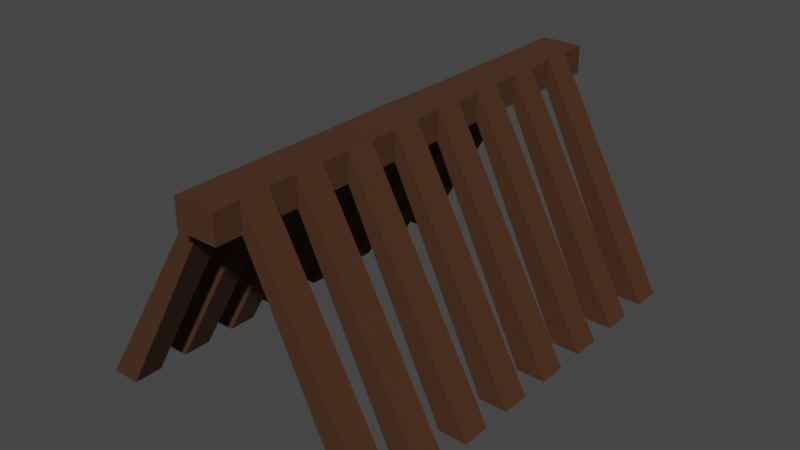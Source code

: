 # Source: obstacle_1.blend  (saved by Blender 2.92.15; exported with 4.5.12 LTS)
import bpy
from mathutils import Matrix  # noqa: F401  (used for matrix-valued properties, if any)

bpy.ops.wm.read_factory_settings(use_empty=True)
scene = bpy.context.scene
scene.name = 'Scene'

# ---- collections
col_collection = bpy.data.collections.new('Collection'); scene.collection.children.link(col_collection)

# ---- materials (node trees are filled in below, after node groups)
mat_material_001 = bpy.data.materials.new('Material.001')
mat_material_001.use_transparent_shadow = False

# ---- material node trees
mat_material_001.use_nodes = True; mat_material_001.node_tree.nodes.clear()
_N = mat_material_001.node_tree.nodes; _L = mat_material_001.node_tree.links
n0 = _N.new('ShaderNodeBsdfPrincipled'); n0.name = 'Principled BSDF'; n0.location = (10, 300)
n0.distribution = 'GGX'
n0.subsurface_method = 'BURLEY'
n0.inputs[0].default_value = (0.06045, 0.02142, 0.004948, 1.0)
n0.inputs[2].default_value = 1.0
n0.inputs[3].default_value = 1.45
n0.inputs[27].default_value = (0.0, 0.0, 0.0, 1.0)
n0.inputs[28].default_value = 1.0
n1 = _N.new('ShaderNodeOutputMaterial'); n1.name = 'Material Output'; n1.location = (300, 300)
_L.new(n0.outputs[0], n1.inputs[0])
n1.is_active_output = True

# ---- world
world_world = bpy.data.worlds.new('World'); scene.world = world_world
world_world.use_nodes = True; world_world.node_tree.nodes.clear()
_N = world_world.node_tree.nodes; _L = world_world.node_tree.links
n0 = _N.new('ShaderNodeOutputWorld'); n0.name = 'World Output'; n0.location = (300, 300)
n1 = _N.new('ShaderNodeBackground'); n1.name = 'Background'; n1.location = (10, 300)
n1.inputs[0].default_value = (0.05088, 0.05088, 0.05088, 1.0)
_L.new(n1.outputs[0], n0.inputs[0])
n0.is_active_output = True
world_world.color = (0.05088, 0.05088, 0.05088)
world_world.use_sun_shadow = False
world_world.sun_shadow_jitter_overblur = 0.0

# ---- meshes
me_cube_001 = bpy.data.meshes.new('Cube.001')
me_cube_001.from_pydata([(-1.0, -1.0, -1.0), (-1.0, -1.0, 1.0), (-1.0, 1.0, -1.0), (-1.0, 1.0, 1.0), (1.0, -1.0, -1.0), (1.0, -1.0, 1.0), (1.0, 1.0, -1.0), (1.0, 1.0, 1.0), (-1.0, 0.0, -1.0), (-1.012, 0.0001419, 1.021), (1.0, 0.0, -1.0), (1.012, 0.0001419, 1.021), (-1.0, 0.5, 1.0), (1.0, 0.5, -1.0), (-1.0, 0.5, -1.0), (1.0, 0.5, 1.0), (-1.0, -0.5, -1.0), (1.0, -0.5, 1.0), (-1.0, -0.5, 1.0), (1.0, -0.5, -1.0), (-1.0, 0.7499, 1.0), (1.0, 0.7499, -1.0), (-1.0, 0.7499, -1.0), (1.0, 0.7499, 1.0), (-1.0, 0.25, -1.0), (1.0, 0.25, 1.0), (-1.0, 0.25, 1.0), (1.0, 0.25, -1.0), (-1.011, -0.2499, 1.02), (1.0, -0.25, -1.0), (-1.0, -0.25, -1.0), (1.011, -0.2499, 1.02), (-1.0, -0.75, -1.0), (1.0, -0.75, 1.0), (-1.0, -0.75, 1.0), (1.0, -0.75, -1.0), (-1.0, 0.875, 1.0), (1.0, 0.875, -1.0), (-1.0, 0.875, -1.0), (1.0, 0.875, 1.0), (-1.0, 0.625, -1.0), (1.0, 0.625, 1.0), (-1.0, 0.625, 1.0), (1.0, 0.625, -1.0), (-1.0, 0.375, 1.0), (1.0, 0.375, -1.0), (-1.0, 0.375, -1.0), (1.0, 0.375, 1.0), (-1.0, 0.125, -1.0), (1.0, 0.125, 1.0), (-1.0, 0.125, 1.0), (1.0, 0.125, -1.0), (-1.021, -0.1247, 1.038), (1.0, -0.125, -1.0), (-1.0, -0.125, -1.0), (1.021, -0.1247, 1.038), (-1.0, -0.375, -1.0), (1.0, -0.375, 1.0), (-1.0, -0.375, 1.0), (1.0, -0.375, -1.0), (-1.0, -0.625, 1.0), (1.0, -0.625, -1.0), (-1.0, -0.625, -1.0), (1.0, -0.625, 1.0), (-1.0, -0.875, -1.0), (1.0, -0.875, 1.0), (-1.0, -0.875, 1.0), (1.0, -0.875, -1.0), (-1.0, -1.111, -1.0), (-1.0, -1.111, 1.0), (1.0, -1.111, 1.0), (1.0, -1.111, -1.0), (-6.56, -0.8645, -15.25), (-6.56, -0.9895, -15.25), (-7.938, -0.9895, -15.26), (-6.56, 0.1355, -15.25), (-6.56, 0.01052, -15.25), (-7.938, 0.01052, -15.26), (-6.56, 0.6355, -15.25), (-6.56, 0.5105, -15.25), (-7.938, 0.5105, -15.26), (-6.56, -0.3645, -15.25), (-6.56, -0.4895, -15.25), (-7.938, -0.4895, -15.26), (-6.56, 0.8855, -15.25), (-6.56, 0.7605, -15.25), (-7.938, 0.7605, -15.26), (-6.56, 0.3855, -15.25), (-6.56, 0.2605, -15.25), (-7.938, 0.2605, -15.26), (-6.56, -0.1145, -15.25), (-6.56, -0.2395, -15.25), (-7.938, -0.2395, -15.26), (-6.56, -0.6145, -15.25), (-6.56, -0.7395, -15.25), (-7.938, -0.7395, -15.26), (-7.938, 0.8855, -15.26), (-7.938, 0.6355, -15.26), (-7.938, 0.3855, -15.26), (-7.938, 0.1355, -15.26), (-7.938, -0.1145, -15.26), (-7.938, -0.3645, -15.26), (-7.938, -0.6145, -15.26), (-7.938, -0.8645, -15.26), (7.004, -0.8705, -14.74), (7.004, -0.9955, -14.74), (5.626, -0.9955, -14.73), (7.004, 0.1295, -14.74), (7.004, 0.00452, -14.74), (5.626, 0.00452, -14.73), (7.004, 0.6295, -14.74), (7.004, 0.5045, -14.74), (5.626, 0.5045, -14.73), (7.004, -0.3705, -14.74), (7.004, -0.4955, -14.74), (5.626, -0.4955, -14.73), (7.004, 0.8795, -14.74), (7.004, 0.7545, -14.74), (5.626, 0.7545, -14.73), (7.004, 0.3795, -14.74), (7.004, 0.2545, -14.74), (5.626, 0.2545, -14.73), (7.004, -0.1205, -14.74), (7.004, -0.2455, -14.74), (5.626, -0.2455, -14.73), (7.004, -0.6205, -14.74), (7.004, -0.7455, -14.74), (5.626, -0.7455, -14.73), (5.626, 0.8795, -14.73), (5.626, 0.6295, -14.73), (5.626, 0.3795, -14.73), (5.626, 0.1295, -14.73), (5.626, -0.1205, -14.73), (5.626, -0.3705, -14.73), (5.626, -0.6205, -14.73), (5.626, -0.8705, -14.73)], [], [(38, 36, 3, 2), (2, 3, 7, 6), (31, 29, 124, 123), (5, 1, 69, 70), (64, 67, 4, 0), (65, 66, 1, 5), (49, 50, 9, 11), (48, 51, 10, 8), (57, 17, 114, 113), (54, 52, 9, 8), (21, 37, 128, 118), (40, 43, 13, 14), (41, 42, 12, 15), (46, 44, 12, 14), (62, 60, 18, 16), (57, 58, 18, 17), (56, 59, 19, 16), (23, 21, 118, 117), (39, 36, 20, 23), (38, 37, 21, 22), (49, 11, 108, 107), (40, 42, 20, 22), (48, 50, 26, 24), (55, 31, 123, 122), (46, 45, 27, 24), (47, 44, 26, 25), (10, 51, 131, 109), (54, 53, 29, 30), (55, 52, 28, 31), (56, 58, 28, 30), (64, 66, 34, 32), (63, 60, 34, 33), (62, 61, 35, 32), (33, 35, 127, 126), (6, 7, 39, 37), (2, 6, 37, 38), (7, 3, 36, 39), (56, 16, 82, 81), (0, 1, 74, 73), (23, 20, 42, 41), (22, 21, 43, 40), (21, 23, 41, 43), (15, 12, 44, 47), (14, 13, 45, 46), (13, 15, 47, 45), (20, 36, 96, 86), (54, 30, 91, 90), (27, 25, 49, 51), (24, 27, 51, 48), (25, 26, 50, 49), (11, 9, 52, 55), (8, 10, 53, 54), (10, 11, 55, 53), (14, 12, 80, 79), (9, 50, 99, 77), (29, 31, 57, 59), (30, 29, 59, 56), (31, 28, 58, 57), (19, 17, 63, 61), (16, 19, 61, 62), (17, 18, 60, 63), (64, 0, 73, 72), (52, 54, 90, 100), (33, 34, 66, 65), (32, 35, 67, 64), (35, 33, 65, 67), (71, 70, 69, 68), (4, 5, 70, 71), (1, 0, 68, 69), (0, 4, 71, 68), (85, 86, 96, 84), (79, 80, 97, 78), (88, 89, 98, 87), (76, 77, 99, 75), (91, 92, 100, 90), (82, 83, 101, 81), (94, 95, 102, 93), (73, 74, 103, 72), (50, 48, 75, 99), (60, 62, 93, 102), (18, 58, 101, 83), (22, 20, 86, 85), (26, 44, 98, 89), (46, 24, 88, 87), (58, 56, 81, 101), (16, 18, 83, 82), (1, 66, 103, 74), (30, 28, 92, 91), (8, 9, 77, 76), (28, 52, 100, 92), (62, 32, 94, 93), (66, 64, 72, 103), (24, 26, 89, 88), (36, 38, 84, 96), (40, 14, 79, 78), (34, 60, 102, 95), (32, 34, 95, 94), (44, 46, 87, 98), (12, 42, 97, 80), (38, 22, 85, 84), (48, 8, 76, 75), (42, 40, 78, 97), (135, 104, 105, 106), (131, 107, 108, 109), (129, 110, 111, 112), (133, 113, 114, 115), (128, 116, 117, 118), (130, 119, 120, 121), (132, 122, 123, 124), (134, 125, 126, 127), (43, 41, 110, 129), (51, 49, 107, 131), (19, 59, 133, 115), (27, 45, 130, 121), (11, 10, 109, 108), (47, 25, 120, 119), (37, 39, 116, 128), (59, 57, 113, 133), (4, 67, 135, 106), (29, 53, 132, 124), (63, 33, 126, 125), (65, 5, 105, 104), (17, 19, 115, 114), (25, 27, 121, 120), (5, 4, 106, 105), (45, 47, 119, 130), (41, 15, 111, 110), (35, 61, 134, 127), (67, 65, 104, 135), (15, 13, 112, 111), (13, 43, 129, 112), (53, 55, 122, 132), (39, 23, 117, 116), (61, 63, 125, 134)])
_uv = me_cube_001.uv_layers.new(name='UVMap')
_uv.uv.foreach_set('vector', [0.375, 0.2344, 0.625, 0.2344, 0.625, 0.25, 0.375, 0.25, 0.375, 0.25, 0.625, 0.25, 0.625, 0.5, 0.375, 0.5, 0.625, 0.6562, 0.375, 0.6562, 0.375, 0.6562, 0.625, 0.6562, 0.625, 0.75, 0.875, 0.75, 0.875, 0.75, 0.625, 0.75, 0.125, 0.7344, 0.375, 0.7344, 0.375, 0.75, 0.125, 0.75, 0.625, 0.7344, 0.875, 0.7344, 0.875, 0.75, 0.625, 0.75, 0.625, 0.6094, 0.875, 0.6094, 0.875, 0.625, 0.625, 0.625, 0.125, 0.6094, 0.375, 0.6094, 0.375, 0.625, 0.125, 0.625, 0.625, 0.6719, 0.625, 0.6875, 0.625, 0.6875, 0.625, 0.6719, 0.375, 0.1094, 0.625, 0.1094, 0.625, 0.125, 0.375, 0.125, 0.375, 0.5313, 0.375, 0.5156, 0.375, 0.5156, 0.375, 0.5313, 0.125, 0.5469, 0.375, 0.5469, 0.375, 0.5625, 0.125, 0.5625, 0.625, 0.5469, 0.875, 0.5469, 0.875, 0.5625, 0.625, 0.5625, 0.375, 0.1719, 0.625, 0.1719, 0.625, 0.1875, 0.375, 0.1875, 0.375, 0.04688, 0.625, 0.04688, 0.625, 0.0625, 0.375, 0.0625, 0.625, 0.6719, 0.875, 0.6719, 0.875, 0.6875, 0.625, 0.6875, 0.125, 0.6719, 0.375, 0.6719, 0.375, 0.6875, 0.125, 0.6875, 0.625, 0.5313, 0.375, 0.5313, 0.375, 0.5313, 0.625, 0.5313, 0.625, 0.5156, 0.875, 0.5156, 0.875, 0.5313, 0.625, 0.5313, 0.125, 0.5156, 0.375, 0.5156, 0.375, 0.5313, 0.125, 0.5313, 0.625, 0.6094, 0.625, 0.625, 0.625, 0.625, 0.625, 0.6094, 0.375, 0.2031, 0.625, 0.2031, 0.625, 0.2187, 0.375, 0.2187, 0.375, 0.1406, 0.625, 0.1406, 0.625, 0.1562, 0.375, 0.1562, 0.625, 0.6406, 0.625, 0.6562, 0.625, 0.6562, 0.625, 0.6406, 0.125, 0.5781, 0.375, 0.5781, 0.375, 0.5938, 0.125, 0.5938, 0.625, 0.5781, 0.875, 0.5781, 0.875, 0.5938, 0.625, 0.5938, 0.375, 0.625, 0.375, 0.6094, 0.375, 0.6094, 0.375, 0.625, 0.125, 0.6406, 0.375, 0.6406, 0.375, 0.6562, 0.125, 0.6562, 0.625, 0.6406, 0.875, 0.6406, 0.875, 0.6562, 0.625, 0.6562, 0.375, 0.07812, 0.625, 0.07812, 0.625, 0.09375, 0.375, 0.09375, 0.375, 0.01562, 0.625, 0.01562, 0.625, 0.03125, 0.375, 0.03125, 0.625, 0.7031, 0.875, 0.7031, 0.875, 0.7188, 0.625, 0.7188, 0.125, 0.7031, 0.375, 0.7031, 0.375, 0.7188, 0.125, 0.7188, 0.625, 0.7188, 0.375, 0.7188, 0.375, 0.7188, 0.625, 0.7188, 0.375, 0.5, 0.625, 0.5, 0.625, 0.5156, 0.375, 0.5156, 0.125, 0.5, 0.375, 0.5, 0.375, 0.5156, 0.125, 0.5156, 0.625, 0.5, 0.875, 0.5, 0.875, 0.5156, 0.625, 0.5156, 0.125, 0.6719, 0.125, 0.6875, 0.125, 0.6875, 0.125, 0.6719, 0.375, 0.0, 0.625, 0.0, 0.625, 0.0, 0.375, 0.0, 0.625, 0.5313, 0.875, 0.5313, 0.875, 0.5469, 0.625, 0.5469, 0.125, 0.5313, 0.375, 0.5313, 0.375, 0.5469, 0.125, 0.5469, 0.375, 0.5313, 0.625, 0.5313, 0.625, 0.5469, 0.375, 0.5469, 0.625, 0.5625, 0.875, 0.5625, 0.875, 0.5781, 0.625, 0.5781, 0.125, 0.5625, 0.375, 0.5625, 0.375, 0.5781, 0.125, 0.5781, 0.375, 0.5625, 0.625, 0.5625, 0.625, 0.5781, 0.375, 0.5781, 0.875, 0.5313, 0.875, 0.5156, 0.875, 0.5156, 0.875, 0.5313, 0.125, 0.6406, 0.125, 0.6562, 0.125, 0.6562, 0.125, 0.6406, 0.375, 0.5938, 0.625, 0.5938, 0.625, 0.6094, 0.375, 0.6094, 0.125, 0.5938, 0.375, 0.5938, 0.375, 0.6094, 0.125, 0.6094, 0.625, 0.5938, 0.875, 0.5938, 0.875, 0.6094, 0.625, 0.6094, 0.625, 0.625, 0.875, 0.625, 0.875, 0.6406, 0.625, 0.6406, 0.125, 0.625, 0.375, 0.625, 0.375, 0.6406, 0.125, 0.6406, 0.375, 0.625, 0.625, 0.625, 0.625, 0.6406, 0.375, 0.6406, 0.375, 0.1875, 0.625, 0.1875, 0.625, 0.1875, 0.375, 0.1875, 0.875, 0.625, 0.875, 0.6094, 0.875, 0.6094, 0.875, 0.625, 0.375, 0.6562, 0.625, 0.6562, 0.625, 0.6719, 0.375, 0.6719, 0.125, 0.6562, 0.375, 0.6562, 0.375, 0.6719, 0.125, 0.6719, 0.625, 0.6562, 0.875, 0.6562, 0.875, 0.6719, 0.625, 0.6719, 0.375, 0.6875, 0.625, 0.6875, 0.625, 0.7031, 0.375, 0.7031, 0.125, 0.6875, 0.375, 0.6875, 0.375, 0.7031, 0.125, 0.7031, 0.625, 0.6875, 0.875, 0.6875, 0.875, 0.7031, 0.625, 0.7031, 0.125, 0.7344, 0.125, 0.75, 0.125, 0.75, 0.125, 0.7344, 0.625, 0.1094, 0.375, 0.1094, 0.375, 0.1094, 0.625, 0.1094, 0.625, 0.7188, 0.875, 0.7188, 0.875, 0.7344, 0.625, 0.7344, 0.125, 0.7188, 0.375, 0.7188, 0.375, 0.7344, 0.125, 0.7344, 0.375, 0.7188, 0.625, 0.7188, 0.625, 0.7344, 0.375, 0.7344, 0.375, 0.75, 0.625, 0.75, 0.625, 1.0, 0.375, 1.0, 0.375, 0.75, 0.625, 0.75, 0.625, 0.75, 0.375, 0.75, 0.625, 0.0, 0.375, 0.0, 0.375, 0.0, 0.625, 0.0, 0.125, 0.75, 0.375, 0.75, 0.375, 0.75, 0.125, 0.75, 0.375, 0.2187, 0.625, 0.2187, 0.625, 0.2344, 0.375, 0.2344, 0.375, 0.1875, 0.625, 0.1875, 0.625, 0.2031, 0.375, 0.2031, 0.375, 0.1562, 0.625, 0.1562, 0.625, 0.1719, 0.375, 0.1719, 0.375, 0.125, 0.625, 0.125, 0.625, 0.1406, 0.375, 0.1406, 0.375, 0.09375, 0.625, 0.09375, 0.625, 0.1094, 0.375, 0.1094, 0.375, 0.0625, 0.625, 0.0625, 0.625, 0.07812, 0.375, 0.07812, 0.375, 0.03125, 0.625, 0.03125, 0.625, 0.04688, 0.375, 0.04688, 0.375, 0.0, 0.625, 0.0, 0.625, 0.01562, 0.375, 0.01562, 0.625, 0.1406, 0.375, 0.1406, 0.375, 0.1406, 0.625, 0.1406, 0.625, 0.04688, 0.375, 0.04688, 0.375, 0.04688, 0.625, 0.04688, 0.875, 0.6875, 0.875, 0.6719, 0.875, 0.6719, 0.875, 0.6875, 0.375, 0.2187, 0.625, 0.2187, 0.625, 0.2187, 0.375, 0.2187, 0.875, 0.5938, 0.875, 0.5781, 0.875, 0.5781, 0.875, 0.5938, 0.125, 0.5781, 0.125, 0.5938, 0.125, 0.5938, 0.125, 0.5781, 0.625, 0.07812, 0.375, 0.07812, 0.375, 0.07812, 0.625, 0.07812, 0.375, 0.0625, 0.625, 0.0625, 0.625, 0.0625, 0.375, 0.0625, 0.875, 0.75, 0.875, 0.7344, 0.875, 0.7344, 0.875, 0.75, 0.375, 0.09375, 0.625, 0.09375, 0.625, 0.09375, 0.375, 0.09375, 0.375, 0.125, 0.625, 0.125, 0.625, 0.125, 0.375, 0.125, 0.875, 0.6562, 0.875, 0.6406, 0.875, 0.6406, 0.875, 0.6562, 0.125, 0.7031, 0.125, 0.7188, 0.125, 0.7188, 0.125, 0.7031, 0.625, 0.01562, 0.375, 0.01562, 0.375, 0.01562, 0.625, 0.01562, 0.375, 0.1562, 0.625, 0.1562, 0.625, 0.1562, 0.375, 0.1562, 0.625, 0.2344, 0.375, 0.2344, 0.375, 0.2344, 0.625, 0.2344, 0.125, 0.5469, 0.125, 0.5625, 0.125, 0.5625, 0.125, 0.5469, 0.875, 0.7188, 0.875, 0.7031, 0.875, 0.7031, 0.875, 0.7188, 0.375, 0.03125, 0.625, 0.03125, 0.625, 0.03125, 0.375, 0.03125, 0.625, 0.1719, 0.375, 0.1719, 0.375, 0.1719, 0.625, 0.1719, 0.875, 0.5625, 0.875, 0.5469, 0.875, 0.5469, 0.875, 0.5625, 0.125, 0.5156, 0.125, 0.5313, 0.125, 0.5313, 0.125, 0.5156, 0.125, 0.6094, 0.125, 0.625, 0.125, 0.625, 0.125, 0.6094, 0.625, 0.2031, 0.375, 0.2031, 0.375, 0.2031, 0.625, 0.2031, 0.375, 0.7344, 0.625, 0.7344, 0.625, 0.75, 0.375, 0.75, 0.375, 0.6094, 0.625, 0.6094, 0.625, 0.625, 0.375, 0.625, 0.375, 0.5469, 0.625, 0.5469, 0.625, 0.5625, 0.375, 0.5625, 0.375, 0.6719, 0.625, 0.6719, 0.625, 0.6875, 0.375, 0.6875, 0.375, 0.5156, 0.625, 0.5156, 0.625, 0.5313, 0.375, 0.5313, 0.375, 0.5781, 0.625, 0.5781, 0.625, 0.5938, 0.375, 0.5938, 0.375, 0.6406, 0.625, 0.6406, 0.625, 0.6562, 0.375, 0.6562, 0.375, 0.7031, 0.625, 0.7031, 0.625, 0.7188, 0.375, 0.7188, 0.375, 0.5469, 0.625, 0.5469, 0.625, 0.5469, 0.375, 0.5469, 0.375, 0.6094, 0.625, 0.6094, 0.625, 0.6094, 0.375, 0.6094, 0.375, 0.6875, 0.375, 0.6719, 0.375, 0.6719, 0.375, 0.6875, 0.375, 0.5938, 0.375, 0.5781, 0.375, 0.5781, 0.375, 0.5938, 0.625, 0.625, 0.375, 0.625, 0.375, 0.625, 0.625, 0.625, 0.625, 0.5781, 0.625, 0.5938, 0.625, 0.5938, 0.625, 0.5781, 0.375, 0.5156, 0.625, 0.5156, 0.625, 0.5156, 0.375, 0.5156, 0.375, 0.6719, 0.625, 0.6719, 0.625, 0.6719, 0.375, 0.6719, 0.375, 0.75, 0.375, 0.7344, 0.375, 0.7344, 0.375, 0.75, 0.375, 0.6562, 0.375, 0.6406, 0.375, 0.6406, 0.375, 0.6562, 0.625, 0.7031, 0.625, 0.7188, 0.625, 0.7188, 0.625, 0.7031, 0.625, 0.7344, 0.625, 0.75, 0.625, 0.75, 0.625, 0.7344, 0.625, 0.6875, 0.375, 0.6875, 0.375, 0.6875, 0.625, 0.6875, 0.625, 0.5938, 0.375, 0.5938, 0.375, 0.5938, 0.625, 0.5938, 0.625, 0.75, 0.375, 0.75, 0.375, 0.75, 0.625, 0.75, 0.375, 0.5781, 0.625, 0.5781, 0.625, 0.5781, 0.375, 0.5781, 0.625, 0.5469, 0.625, 0.5625, 0.625, 0.5625, 0.625, 0.5469, 0.375, 0.7188, 0.375, 0.7031, 0.375, 0.7031, 0.375, 0.7188, 0.375, 0.7344, 0.625, 0.7344, 0.625, 0.7344, 0.375, 0.7344, 0.625, 0.5625, 0.375, 0.5625, 0.375, 0.5625, 0.625, 0.5625, 0.375, 0.5625, 0.375, 0.5469, 0.375, 0.5469, 0.375, 0.5625, 0.375, 0.6406, 0.625, 0.6406, 0.625, 0.6406, 0.375, 0.6406, 0.625, 0.5156, 0.625, 0.5313, 0.625, 0.5313, 0.625, 0.5156, 0.375, 0.7031, 0.625, 0.7031, 0.625, 0.7031, 0.375, 0.7031])
me_cube_001.materials.append(mat_material_001)
me_cube_001.remesh_voxel_size = 0.099
me_cube_001.use_remesh_fix_poles = True
me_cube_001.use_remesh_preserve_attributes = False
me_cube_001.use_mirror_vertex_groups = False
me_cube_001.update()

# ---- objects
ob_cube = bpy.data.objects.new('Cube', me_cube_001)

# ---- transforms, parenting, visibility, modifiers, constraints
ob_cube.location = (0.02534, 0.2044, 1.823)
ob_cube.rotation_euler = (0.0, 0.01036, 0.0)
ob_cube.scale = (0.1765, 1.946, 0.1216)
ob_cube.lineart.crease_threshold = 0.0

# ---- collection membership
col_collection.objects.link(ob_cube)

# ---- scene / render settings (as saved in the file)
scene.frame_start = 1; scene.frame_end = 250; scene.frame_set(1)
scene.render.engine = 'BLENDER_EEVEE_NEXT'
scene.cycles.use_denoising = False
scene.cycles.samples = 128
scene.cycles.sampling_pattern = 'TABULATED_SOBOL'
scene.cycles.use_adaptive_sampling = False
scene.cycles.use_light_tree = False
scene.view_settings.view_transform = 'Filmic'
bpy.context.view_layer.update()

# ---- added for rendering (the .blend has no active camera and no usable light): camera, sun
cam_auto = bpy.data.cameras.new('AutoCamera')
cam_auto.lens = 50.0
cam_auto.sensor_width = 36.0
cam_auto.clip_end = 1000.0
ob_auto_camera = bpy.data.objects.new('AutoCamera', cam_auto)
scene.collection.objects.link(ob_auto_camera)
ob_auto_camera.location = (4.82696, -5.77518, 4.87404)
ob_auto_camera.rotation_euler = (1.09748, -7.21219e-08, 0.694738)
scene.camera = ob_auto_camera
light_auto_sun = bpy.data.lights.new('AutoSun', 'SUN')
light_auto_sun.energy = 3.0
light_auto_sun.angle = 0.0523599
ob_auto_sun = bpy.data.objects.new('AutoSun', light_auto_sun)
scene.collection.objects.link(ob_auto_sun)
ob_auto_sun.rotation_euler = (0.872665, 0.174533, 0.523599)
bpy.context.view_layer.update()
